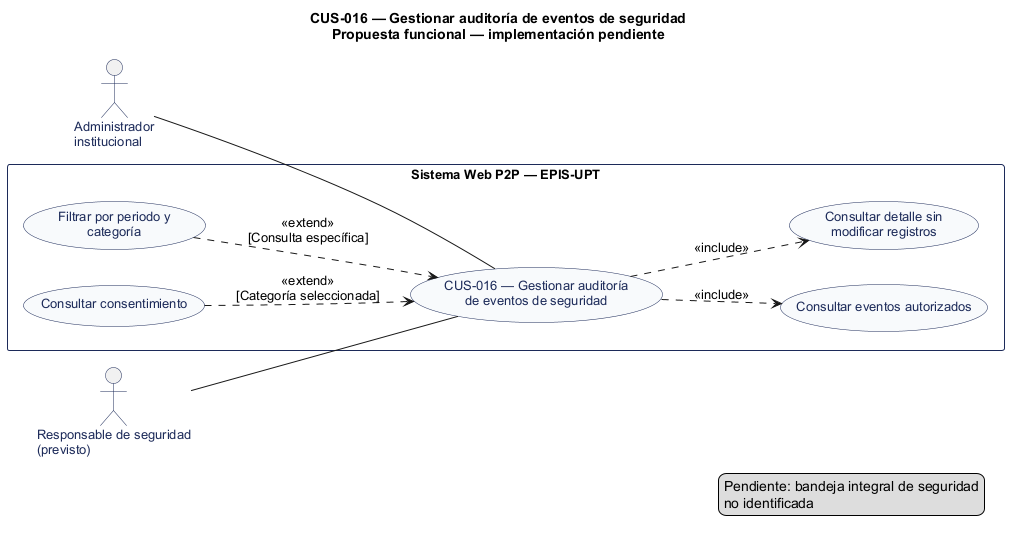

The diagram above was rendered by PlantUML. Its source (embedded in the PNG):
@startuml
' CUS-016 — Gestionar auditoría de eventos de seguridad
' Estado: Pendiente: bandeja integral de seguridad no identificada
' Fuente: catálogo consolidado DOC-H02, línea base 044d2a8.
left to right direction
title CUS-016 — Gestionar auditoría de eventos de seguridad\nPropuesta funcional — implementación pendiente
skinparam shadowing false
skinparam defaultFontName Arial
skinparam defaultFontSize 13
skinparam actor {
  BorderColor #1C2A59
  FontColor #1C2A59
}
skinparam usecase {
  BackgroundColor #F8FAFC
  BorderColor #1C2A59
  FontColor #1C2A59
}
skinparam rectangle {
  BorderColor #1C2A59
}
actor "Administrador\ninstitucional" as A0
actor "Responsable de seguridad\n(previsto)" as A1
rectangle "Sistema Web P2P — EPIS-UPT" {
  usecase "CUS-016 — Gestionar auditoría\nde eventos de seguridad" as UC
  usecase "Consultar eventos autorizados" as U1
  usecase "Consultar detalle sin\nmodificar registros" as U2
  usecase "Filtrar por periodo y\ncategoría" as U3
  usecase "Consultar consentimiento" as U4
}
A0 -- UC
A1 -- UC
UC ..> U1 : <<include>>
UC ..> U2 : <<include>>
U3 ..> UC : <<extend>>\n[Consulta específica]
U4 ..> UC : <<extend>>\n[Categoría seleccionada]
legend right
  Pendiente: bandeja integral de seguridad
  no identificada
endlegend
@enduml